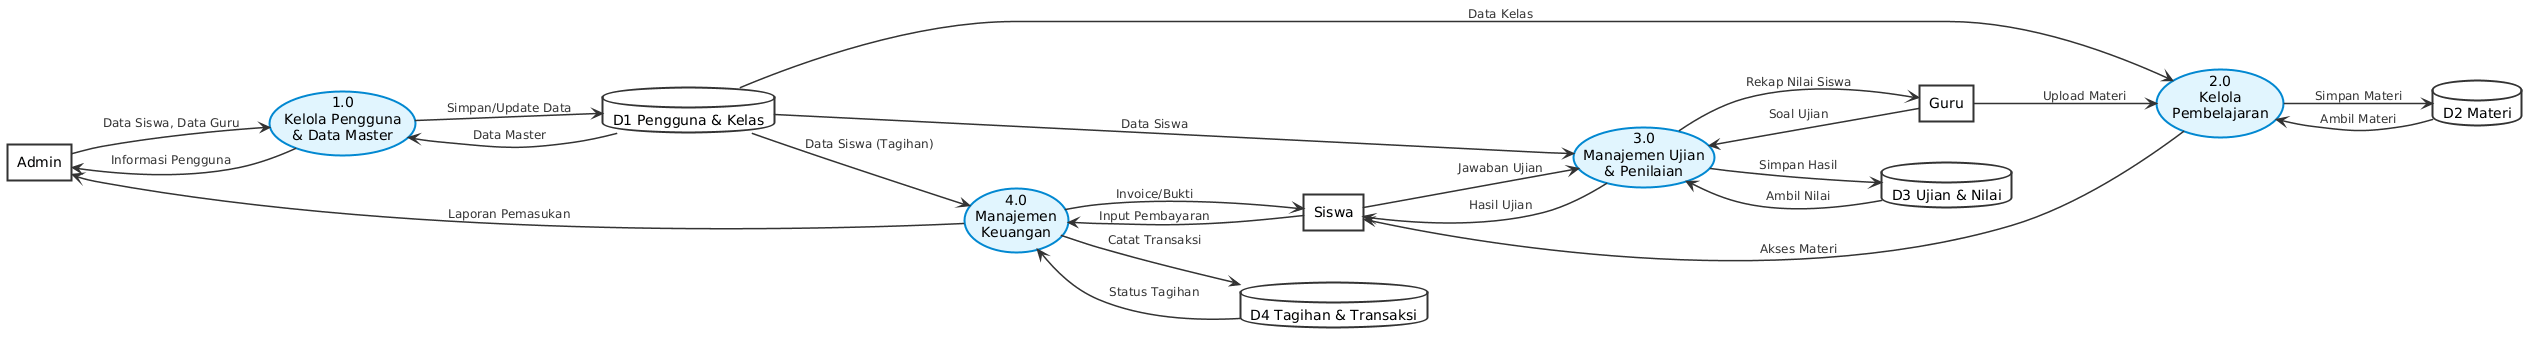

The diagram above was rendered by PlantUML. Its source (embedded in the PNG):
@startuml
skinparam BackgroundColor white
skinparam Shadowing false
skinparam DefaultFontName Arial

' External Entities (Kotak bersudut tajam)
skinparam rectangle {
    BackgroundColor #f9f9f9
    BorderColor #333333
    BorderThickness 2
    RoundCorner 0
}

' Processes (Lingkaran / Oval)
skinparam usecase {
    BackgroundColor #e1f5fe
    BorderColor #0288d1
    BorderThickness 2
}

' Datastores (Database symbol)
skinparam database {
    BackgroundColor #ffffff
    BorderColor #333333
    BorderThickness 2
}

' Data Flows
skinparam arrow {
    Color #333333
    Thickness 1.5
    FontSize 12
    FontColor #333333
}
left to right direction

' Entities
rectangle "Admin" as Admin
rectangle "Guru" as Guru
rectangle "Siswa" as Siswa

' Processes
usecase "1.0\nKelola Pengguna\n& Data Master" as P1
usecase "2.0\nKelola\nPembelajaran" as P2
usecase "3.0\nManajemen Ujian\n& Penilaian" as P3
usecase "4.0\nManajemen\nKeuangan" as P4

' Datastores
database "D1 Pengguna & Kelas" as D1
database "D2 Materi" as D2
database "D3 Ujian & Nilai" as D3
database "D4 Tagihan & Transaksi" as D4

' Flows for P1
Admin --> P1 : Data Siswa, Data Guru
P1 --> D1 : Simpan/Update Data
D1 --> P1 : Data Master
P1 --> Admin : Informasi Pengguna

' Flows for P2
Guru --> P2 : Upload Materi
P2 --> D2 : Simpan Materi
D2 --> P2 : Ambil Materi
P2 --> Siswa : Akses Materi

' Flows for P3
Guru --> P3 : Soal Ujian
Siswa --> P3 : Jawaban Ujian
P3 --> D3 : Simpan Hasil
D3 --> P3 : Ambil Nilai
P3 --> Siswa : Hasil Ujian
P3 --> Guru : Rekap Nilai Siswa

' Flows for P4
Siswa --> P4 : Input Pembayaran
P4 --> D4 : Catat Transaksi
D4 --> P4 : Status Tagihan
P4 --> Siswa : Invoice/Bukti
P4 --> Admin : Laporan Pemasukan

' Inter-process or Inter-datastore reference (optional)
D1 --> P2 : Data Kelas
D1 --> P3 : Data Siswa
D1 --> P4 : Data Siswa (Tagihan)
@enduml